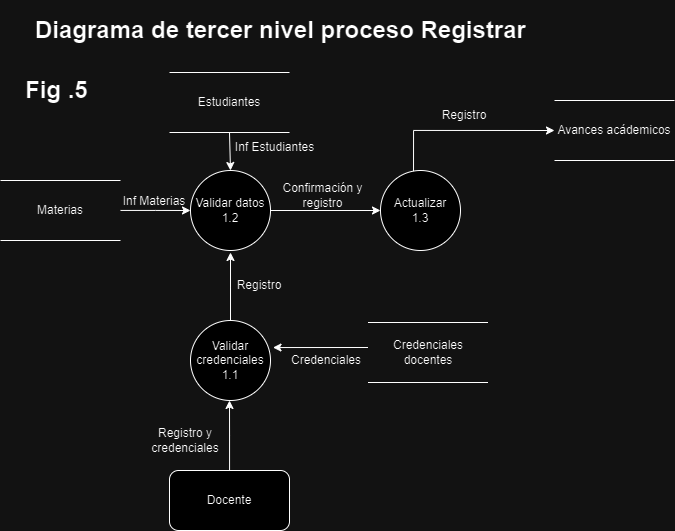

The diagram above was exported from draw.io. Its source (the exported page's mxGraphModel, read from the mxfile embedded in the PNG):
<mxGraphModel dx="1862" dy="1729" grid="1" gridSize="10" guides="1" tooltips="1" connect="1" arrows="1" fold="1" page="1" pageScale="1" pageWidth="827" pageHeight="1169" math="0" shadow="0">
  <root>
    <mxCell id="0" />
    <mxCell id="1" parent="0" />
    <mxCell id="d2e7-R0Oe7hDdDIp2SL4-1" style="edgeStyle=orthogonalEdgeStyle;rounded=0;orthogonalLoop=1;jettySize=auto;html=1;exitX=0.5;exitY=0;exitDx=0;exitDy=0;entryX=0;entryY=0.5;entryDx=0;entryDy=0;" parent="1" target="d2e7-R0Oe7hDdDIp2SL4-6" edge="1">
      <mxGeometry relative="1" as="geometry">
        <mxPoint x="283" y="140" as="sourcePoint" />
        <Array as="points">
          <mxPoint x="283" y="80" />
        </Array>
      </mxGeometry>
    </mxCell>
    <mxCell id="d2e7-R0Oe7hDdDIp2SL4-4" style="edgeStyle=orthogonalEdgeStyle;rounded=0;orthogonalLoop=1;jettySize=auto;html=1;" parent="1" source="d2e7-R0Oe7hDdDIp2SL4-5" edge="1">
      <mxGeometry relative="1" as="geometry">
        <mxPoint x="99" y="350" as="targetPoint" />
      </mxGeometry>
    </mxCell>
    <mxCell id="d2e7-R0Oe7hDdDIp2SL4-5" value="Docente" style="rounded=1;whiteSpace=wrap;html=1;" parent="1" vertex="1">
      <mxGeometry x="39" y="420" width="120" height="60" as="geometry" />
    </mxCell>
    <mxCell id="d2e7-R0Oe7hDdDIp2SL4-6" value="Avances acádemicos" style="shape=partialRectangle;whiteSpace=wrap;html=1;left=0;right=0;fillColor=none;" parent="1" vertex="1">
      <mxGeometry x="424" y="50" width="120" height="60" as="geometry" />
    </mxCell>
    <mxCell id="d2e7-R0Oe7hDdDIp2SL4-7" value="Credenciales docentes" style="shape=partialRectangle;whiteSpace=wrap;html=1;left=0;right=0;fillColor=none;" parent="1" vertex="1">
      <mxGeometry x="237.5" y="272" width="120" height="60" as="geometry" />
    </mxCell>
    <mxCell id="d2e7-R0Oe7hDdDIp2SL4-8" style="edgeStyle=orthogonalEdgeStyle;rounded=0;orthogonalLoop=1;jettySize=auto;html=1;entryX=0.95;entryY=0.713;entryDx=0;entryDy=0;entryPerimeter=0;exitX=0;exitY=0.75;exitDx=0;exitDy=0;" parent="1" edge="1">
      <mxGeometry relative="1" as="geometry">
        <mxPoint x="237.5" y="297" as="sourcePoint" />
        <mxPoint x="142.5" y="297.03999999999996" as="targetPoint" />
      </mxGeometry>
    </mxCell>
    <mxCell id="d2e7-R0Oe7hDdDIp2SL4-9" value="Registro y credenciales" style="text;html=1;strokeColor=none;fillColor=none;align=center;verticalAlign=middle;whiteSpace=wrap;rounded=0;" parent="1" vertex="1">
      <mxGeometry y="375" width="110" height="30" as="geometry" />
    </mxCell>
    <mxCell id="d2e7-R0Oe7hDdDIp2SL4-10" value="Credenciales" style="text;html=1;strokeColor=none;fillColor=none;align=center;verticalAlign=middle;whiteSpace=wrap;rounded=0;" parent="1" vertex="1">
      <mxGeometry x="166" y="295" width="60" height="30" as="geometry" />
    </mxCell>
    <mxCell id="d2e7-R0Oe7hDdDIp2SL4-11" value="Registro" style="text;html=1;strokeColor=none;fillColor=none;align=center;verticalAlign=middle;whiteSpace=wrap;rounded=0;" parent="1" vertex="1">
      <mxGeometry x="99" y="220" width="60" height="30" as="geometry" />
    </mxCell>
    <mxCell id="d2e7-R0Oe7hDdDIp2SL4-12" value="Registro" style="text;html=1;strokeColor=none;fillColor=none;align=center;verticalAlign=middle;whiteSpace=wrap;rounded=0;" parent="1" vertex="1">
      <mxGeometry x="304" y="50" width="60" height="30" as="geometry" />
    </mxCell>
    <mxCell id="d2e7-R0Oe7hDdDIp2SL4-13" value="&lt;h1&gt;Diagrama de tercer nivel proceso Registrar&lt;/h1&gt;" style="text;html=1;strokeColor=none;fillColor=none;spacing=5;spacingTop=-20;whiteSpace=wrap;overflow=hidden;rounded=0;" parent="1" vertex="1">
      <mxGeometry x="-100" y="-40" width="540" height="48" as="geometry" />
    </mxCell>
    <mxCell id="d2e7-R0Oe7hDdDIp2SL4-14" value="Actualizar&lt;br&gt;1.3" style="ellipse;whiteSpace=wrap;html=1;aspect=fixed;" parent="1" vertex="1">
      <mxGeometry x="250" y="120" width="80" height="80" as="geometry" />
    </mxCell>
    <mxCell id="d2e7-R0Oe7hDdDIp2SL4-29" style="edgeStyle=orthogonalEdgeStyle;rounded=0;orthogonalLoop=1;jettySize=auto;html=1;" parent="1" source="d2e7-R0Oe7hDdDIp2SL4-15" edge="1">
      <mxGeometry relative="1" as="geometry">
        <mxPoint x="100" y="202" as="targetPoint" />
      </mxGeometry>
    </mxCell>
    <mxCell id="d2e7-R0Oe7hDdDIp2SL4-15" value="Validar credenciales&lt;br&gt;1.1" style="ellipse;whiteSpace=wrap;html=1;aspect=fixed;" parent="1" vertex="1">
      <mxGeometry x="60" y="270" width="80" height="80" as="geometry" />
    </mxCell>
    <mxCell id="d2e7-R0Oe7hDdDIp2SL4-27" style="edgeStyle=orthogonalEdgeStyle;rounded=0;orthogonalLoop=1;jettySize=auto;html=1;" parent="1" source="d2e7-R0Oe7hDdDIp2SL4-16" target="d2e7-R0Oe7hDdDIp2SL4-14" edge="1">
      <mxGeometry relative="1" as="geometry" />
    </mxCell>
    <mxCell id="d2e7-R0Oe7hDdDIp2SL4-16" value="Validar datos&lt;br&gt;1.2" style="ellipse;whiteSpace=wrap;html=1;aspect=fixed;" parent="1" vertex="1">
      <mxGeometry x="60" y="120" width="80" height="80" as="geometry" />
    </mxCell>
    <mxCell id="d2e7-R0Oe7hDdDIp2SL4-26" style="edgeStyle=orthogonalEdgeStyle;rounded=0;orthogonalLoop=1;jettySize=auto;html=1;" parent="1" edge="1">
      <mxGeometry relative="1" as="geometry">
        <mxPoint x="99" y="82" as="sourcePoint" />
        <mxPoint x="100" y="120" as="targetPoint" />
      </mxGeometry>
    </mxCell>
    <mxCell id="d2e7-R0Oe7hDdDIp2SL4-17" value="Estudiantes" style="shape=partialRectangle;whiteSpace=wrap;html=1;left=0;right=0;fillColor=none;" parent="1" vertex="1">
      <mxGeometry x="39" y="22" width="120" height="60" as="geometry" />
    </mxCell>
    <mxCell id="d2e7-R0Oe7hDdDIp2SL4-25" style="edgeStyle=orthogonalEdgeStyle;rounded=0;orthogonalLoop=1;jettySize=auto;html=1;entryX=0;entryY=0.5;entryDx=0;entryDy=0;" parent="1" source="d2e7-R0Oe7hDdDIp2SL4-18" edge="1">
      <mxGeometry relative="1" as="geometry">
        <mxPoint x="20" y="160" as="sourcePoint" />
        <mxPoint x="60" y="160" as="targetPoint" />
      </mxGeometry>
    </mxCell>
    <mxCell id="d2e7-R0Oe7hDdDIp2SL4-18" value="Materias" style="shape=partialRectangle;whiteSpace=wrap;html=1;left=0;right=0;fillColor=none;" parent="1" vertex="1">
      <mxGeometry x="-130" y="130" width="120" height="60" as="geometry" />
    </mxCell>
    <mxCell id="d2e7-R0Oe7hDdDIp2SL4-30" value="Inf Materias" style="text;html=1;strokeColor=none;fillColor=none;align=center;verticalAlign=middle;whiteSpace=wrap;rounded=0;" parent="1" vertex="1">
      <mxGeometry x="-11" y="136" width="70" height="30" as="geometry" />
    </mxCell>
    <mxCell id="d2e7-R0Oe7hDdDIp2SL4-31" value="Inf Estudiantes" style="text;html=1;strokeColor=none;fillColor=none;align=center;verticalAlign=middle;whiteSpace=wrap;rounded=0;" parent="1" vertex="1">
      <mxGeometry x="99" y="82" width="91" height="30" as="geometry" />
    </mxCell>
    <mxCell id="d2e7-R0Oe7hDdDIp2SL4-32" value="Confirmación y registro" style="text;html=1;strokeColor=none;fillColor=none;align=center;verticalAlign=middle;whiteSpace=wrap;rounded=0;" parent="1" vertex="1">
      <mxGeometry x="146.5" y="130" width="91" height="30" as="geometry" />
    </mxCell>
    <mxCell id="HUamzdOFXIYDoOJ0I24G-1" value="&lt;h1&gt;Fig .5&lt;/h1&gt;" style="text;html=1;strokeColor=none;fillColor=none;spacing=5;spacingTop=-20;whiteSpace=wrap;overflow=hidden;rounded=0;" vertex="1" parent="1">
      <mxGeometry x="-110" y="20" width="90" height="48" as="geometry" />
    </mxCell>
  </root>
</mxGraphModel>